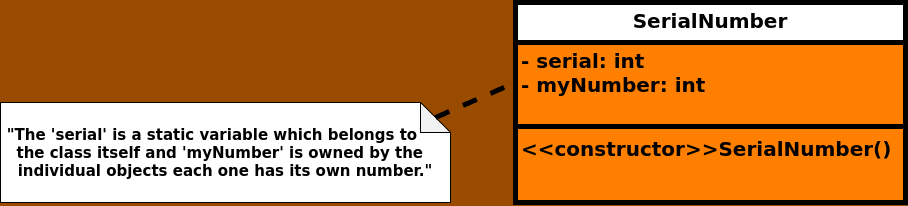

The diagram above was exported from draw.io. Its source (the exported page's mxGraphModel, read from the mxfile embedded in the PNG):
<mxGraphModel dx="1268" dy="943" grid="1" gridSize="10" guides="1" tooltips="1" connect="1" arrows="1" fold="1" page="1" pageScale="1" pageWidth="1169" pageHeight="827" background="#994C00" math="0" shadow="0">
  <root>
    <mxCell id="0" />
    <mxCell id="1" parent="0" />
    <mxCell id="4FuUIboJFUdb_MVVfVAE-1" value="&lt;font style=&quot;font-size: 20px;&quot;&gt;SerialNumber&lt;/font&gt;" style="swimlane;fontStyle=1;align=center;verticalAlign=top;childLayout=stackLayout;horizontal=1;startSize=40;horizontalStack=0;resizeParent=1;resizeParentMax=0;resizeLast=0;collapsible=1;marginBottom=0;whiteSpace=wrap;html=1;swimlaneFillColor=#FF8000;strokeWidth=5;" parent="1" vertex="1">
      <mxGeometry x="585" y="120" width="390" height="200" as="geometry" />
    </mxCell>
    <mxCell id="4FuUIboJFUdb_MVVfVAE-2" value="&lt;span style=&quot;font-size: 20px;&quot;&gt;&lt;b&gt;- serial: int&lt;/b&gt;&lt;/span&gt;&lt;div&gt;&lt;span style=&quot;font-size: 20px;&quot;&gt;&lt;b&gt;- myNumber: int&lt;/b&gt;&lt;/span&gt;&lt;/div&gt;" style="text;strokeColor=none;fillColor=none;align=left;verticalAlign=top;spacingLeft=4;spacingRight=4;overflow=hidden;rotatable=0;points=[[0,0.5],[1,0.5]];portConstraint=eastwest;whiteSpace=wrap;html=1;" parent="4FuUIboJFUdb_MVVfVAE-1" vertex="1">
      <mxGeometry y="40" width="390" height="80" as="geometry" />
    </mxCell>
    <mxCell id="4FuUIboJFUdb_MVVfVAE-3" value="" style="line;strokeWidth=5;fillColor=none;align=left;verticalAlign=middle;spacingTop=-1;spacingLeft=3;spacingRight=3;rotatable=0;labelPosition=right;points=[];portConstraint=eastwest;strokeColor=inherit;" parent="4FuUIboJFUdb_MVVfVAE-1" vertex="1">
      <mxGeometry y="120" width="390" height="8" as="geometry" />
    </mxCell>
    <mxCell id="4FuUIboJFUdb_MVVfVAE-4" value="&lt;div&gt;&lt;b style=&quot;font-size: 20px;&quot;&gt;&amp;lt;&amp;lt;constructor&amp;gt;&amp;gt;&lt;/b&gt;&lt;span style=&quot;font-size: 20px; font-weight: 700; text-align: center;&quot;&gt;SerialNumber&lt;/span&gt;&lt;b style=&quot;font-size: 20px;&quot;&gt;()&lt;/b&gt;&lt;/div&gt;" style="text;strokeColor=none;fillColor=none;align=left;verticalAlign=top;spacingLeft=4;spacingRight=4;overflow=hidden;rotatable=0;points=[[0,0.5],[1,0.5]];portConstraint=eastwest;whiteSpace=wrap;html=1;" parent="4FuUIboJFUdb_MVVfVAE-1" vertex="1">
      <mxGeometry y="128" width="390" height="72" as="geometry" />
    </mxCell>
    <mxCell id="RzeyY1Qm6O16SC0yd1mv-4" value="&lt;b&gt;&lt;font style=&quot;font-size: 15px;&quot;&gt;&quot;The 'serial' is a static variable which belongs to&amp;nbsp; &amp;nbsp; &amp;nbsp; &amp;nbsp;the class itself and 'myNumber' is owned by the&amp;nbsp; &amp;nbsp; individual objects each one has its own number.&quot;&lt;/font&gt;&lt;/b&gt;" style="shape=note;whiteSpace=wrap;html=1;backgroundOutline=1;darkOpacity=0.05;" vertex="1" parent="1">
      <mxGeometry x="70" y="220" width="450" height="100" as="geometry" />
    </mxCell>
    <mxCell id="RzeyY1Qm6O16SC0yd1mv-5" value="" style="endArrow=none;dashed=1;html=1;rounded=0;strokeWidth=5;entryX=0;entryY=0.5;entryDx=0;entryDy=0;exitX=0;exitY=0;exitDx=435;exitDy=15;exitPerimeter=0;" edge="1" parent="1" source="RzeyY1Qm6O16SC0yd1mv-4" target="4FuUIboJFUdb_MVVfVAE-2">
      <mxGeometry width="50" height="50" relative="1" as="geometry">
        <mxPoint x="210" y="310" as="sourcePoint" />
        <mxPoint x="260" y="260" as="targetPoint" />
      </mxGeometry>
    </mxCell>
  </root>
</mxGraphModel>